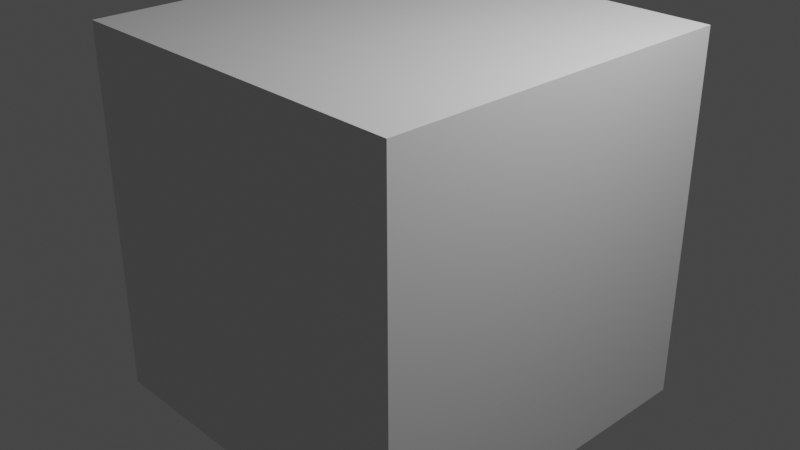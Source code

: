 # Source: project.blend  (saved by Blender 2.90.8; exported with 4.5.12 LTS)
import bpy
from mathutils import Matrix  # noqa: F401  (used for matrix-valued properties, if any)

bpy.ops.wm.read_factory_settings(use_empty=True)
scene = bpy.context.scene
scene.name = 'Scene'

# ---- collections
col_collection = bpy.data.collections.new('Collection'); scene.collection.children.link(col_collection)

# ---- materials (node trees are filled in below, after node groups)
mat_default_obj = bpy.data.materials.new('Default OBJ')
mat_default_obj.use_transparent_shadow = False

# ---- material node trees
mat_default_obj.use_nodes = True; mat_default_obj.node_tree.nodes.clear()
_N = mat_default_obj.node_tree.nodes; _L = mat_default_obj.node_tree.links
n0 = _N.new('ShaderNodeBsdfPrincipled'); n0.name = 'Principled BSDF'; n0.location = (10, 300)
n0.distribution = 'GGX'
n0.subsurface_method = 'BURLEY'
n0.inputs[3].default_value = 1.45
n0.inputs[27].default_value = (0.0, 0.0, 0.0, 1.0)
n0.inputs[28].default_value = 1.0
n1 = _N.new('ShaderNodeOutputMaterial'); n1.name = 'Material Output'; n1.location = (300, 300)
_L.new(n0.outputs[0], n1.inputs[0])
n1.is_active_output = True

# ---- world
world_world = bpy.data.worlds.new('World'); scene.world = world_world
world_world.use_nodes = True; world_world.node_tree.nodes.clear()
_N = world_world.node_tree.nodes; _L = world_world.node_tree.links
n0 = _N.new('ShaderNodeOutputWorld'); n0.name = 'World Output'; n0.location = (300, 300)
n1 = _N.new('ShaderNodeBackground'); n1.name = 'Background'; n1.location = (10, 300)
n1.inputs[0].default_value = (0.05088, 0.05088, 0.05088, 1.0)
_L.new(n1.outputs[0], n0.inputs[0])
n0.is_active_output = True
world_world.color = (0.05088, 0.05088, 0.05088)
world_world.use_sun_shadow = False
world_world.sun_shadow_jitter_overblur = 0.0

# ---- cameras
cam_camera = bpy.data.cameras.new('Camera')
cam_camera.clip_end = 100.0
cam_camera.ortho_scale = 7.314

# ---- lights
light_light = bpy.data.lights.new('Light', 'POINT')
light_light.transmission_factor = 0.0
light_light.energy = 1000.0
light_light.shadow_soft_size = 0.1
light_light.shadow_maximum_resolution = 0.006
light_light.use_absolute_resolution = True

# ---- meshes
me_cube_001 = bpy.data.meshes.new('Cube.001')
me_cube_001.from_pydata([(-2.037, 2.037, -2.037), (2.037, 2.037, 2.037), (2.037, 2.037, -2.037), (2.037, -2.037, 2.037), (-2.037, 2.037, 2.037), (-2.037, -2.037, 2.037), (-2.03, -2.03, -2.03), (2.03, -2.03, -2.03)], [], [(0, 1, 2), (3, 4, 5), (4, 6, 5), (7, 5, 6), (7, 1, 3), (6, 2, 7), (0, 4, 1), (3, 1, 4), (4, 0, 6), (7, 3, 5), (7, 2, 1), (6, 0, 2)])
me_cube_001.polygons.foreach_set('use_smooth', [True] * 12)
_k = set([(0, 2), (0, 4), (0, 6), (1, 2), (1, 3), (1, 4), (2, 7), (3, 5), (3, 7), (4, 5), (5, 6), (6, 7)])
me_cube_001.attributes.new('sharp_edge', 'BOOLEAN', 'EDGE').data.foreach_set('value', [ (min(e.vertices), max(e.vertices)) in _k for e in me_cube_001.edges])
_uv = me_cube_001.uv_layers.new(name='UVMap')
_uv.uv.foreach_set('vector', [0.875, 0.5, 0.625, 0.75, 0.625, 0.5, 0.375, 0.75, 0.625, 1.0, 0.375, 1.0, 0.625, 0.0, 0.375, 0.25, 0.375, 0.0, 0.375, 0.5, 0.125, 0.75, 0.125, 0.5, 0.375, 0.5, 0.625, 0.75, 0.375, 0.75, 0.375, 0.25, 0.625, 0.5, 0.375, 0.5, 0.875, 0.5, 0.875, 0.75, 0.625, 0.75, 0.375, 0.75, 0.625, 0.75, 0.625, 1.0, 0.625, 0.0, 0.625, 0.25, 0.375, 0.25, 0.375, 0.5, 0.375, 0.75, 0.125, 0.75, 0.375, 0.5, 0.625, 0.5, 0.625, 0.75, 0.375, 0.25, 0.625, 0.25, 0.625, 0.5])
me_cube_001.materials.append(mat_default_obj)
me_cube_001.use_remesh_fix_poles = True
me_cube_001.use_remesh_preserve_attributes = False
me_cube_001.use_mirror_vertex_groups = False
me_cube_001.update()
me_cube_001.normals_split_custom_set([tuple(v) for v in zip(*[iter([0.0, 1.0, 0.0, 0.0, 1.0, 0.0, 0.0, 1.0, 0.0, 0.0, 0.0, 1.0, 0.0, 0.0, 1.0, 0.0, 0.0, 1.0, -1.0, -0.0007922, -0.0007922, -1.0, -0.0007922, -0.0007922, -1.0, 0.0, -0.001584, 0.0, -1.0, -0.001584, 0.0, -1.0, -0.001584, 0.0, -1.0, -0.001584, 1.0, -0.0007921, -0.0007921, 1.0, -0.0007921, -0.0007921, 1.0, 0.0, -0.001584, 0.0, -0.001584, -1.0, 0.0, -0.001584, -1.0, 0.0, -0.001584, -1.0, 0.0, 1.0, 0.0, 0.0, 1.0, 0.0, 0.0, 1.0, 0.0, 0.0, 0.0, 1.0, 0.0, 0.0, 1.0, 0.0, 0.0, 1.0, -1.0, -0.0007922, -0.0007922, -1.0, -0.001584, 0.0, -1.0, -0.0007922, -0.0007922, 0.0, -1.0, -0.001584, 0.0, -1.0, -0.001584, 0.0, -1.0, -0.001584, 1.0, -0.0007921, -0.0007921, 1.0, -0.001584, 0.0, 1.0, -0.0007921, -0.0007921, 0.0, -0.001584, -1.0, 0.0, -0.001584, -1.0, 0.0, -0.001584, -1.0])] * 3)])

# ---- objects
ob_light = bpy.data.objects.new('Light', light_light)
ob_camera = bpy.data.objects.new('Camera', cam_camera)
ob_cube_001 = bpy.data.objects.new('Cube.001', me_cube_001)

# ---- transforms, parenting, visibility, modifiers, constraints
ob_light.location = (4.076, 1.005, 5.904)
ob_light.rotation_euler = (0.6503, 0.05522, 1.866)
ob_light.lock_rotations_4d = False
ob_light.empty_display_type = 'ARROWS'
ob_light.color = (0.0, 0.0, 0.0, 0.0)
ob_light.lineart.crease_threshold = 0.0
ob_camera.location = (7.359, -6.926, 4.958)
ob_camera.rotation_euler = (1.109, 0.0, 0.8149)
ob_camera.lock_rotations_4d = False
ob_camera.empty_display_type = 'ARROWS'
ob_camera.color = (0.0, 0.0, 0.0, 0.0)
ob_camera.display_type = 'WIRE'
ob_camera.lineart.crease_threshold = 0.0
ob_cube_001.location = (0.0, 0.0, 0.0)
ob_cube_001.rotation_euler = (1.571, -0.0, 0.0)
ob_cube_001.lineart.crease_threshold = 0.0

# ---- collection membership
col_collection.objects.link(ob_light)
col_collection.objects.link(ob_camera)
col_collection.objects.link(ob_cube_001)

# ---- scene / render settings (as saved in the file)
scene.camera = ob_camera
scene.frame_start = 1; scene.frame_end = 250; scene.frame_set(1)
scene.render.engine = 'BLENDER_EEVEE_NEXT'
scene.cycles.use_denoising = False
scene.cycles.samples = 128
scene.cycles.sampling_pattern = 'TABULATED_SOBOL'
scene.cycles.use_adaptive_sampling = False
scene.cycles.use_light_tree = False
scene.view_settings.view_transform = 'Filmic'
bpy.context.view_layer.update()
